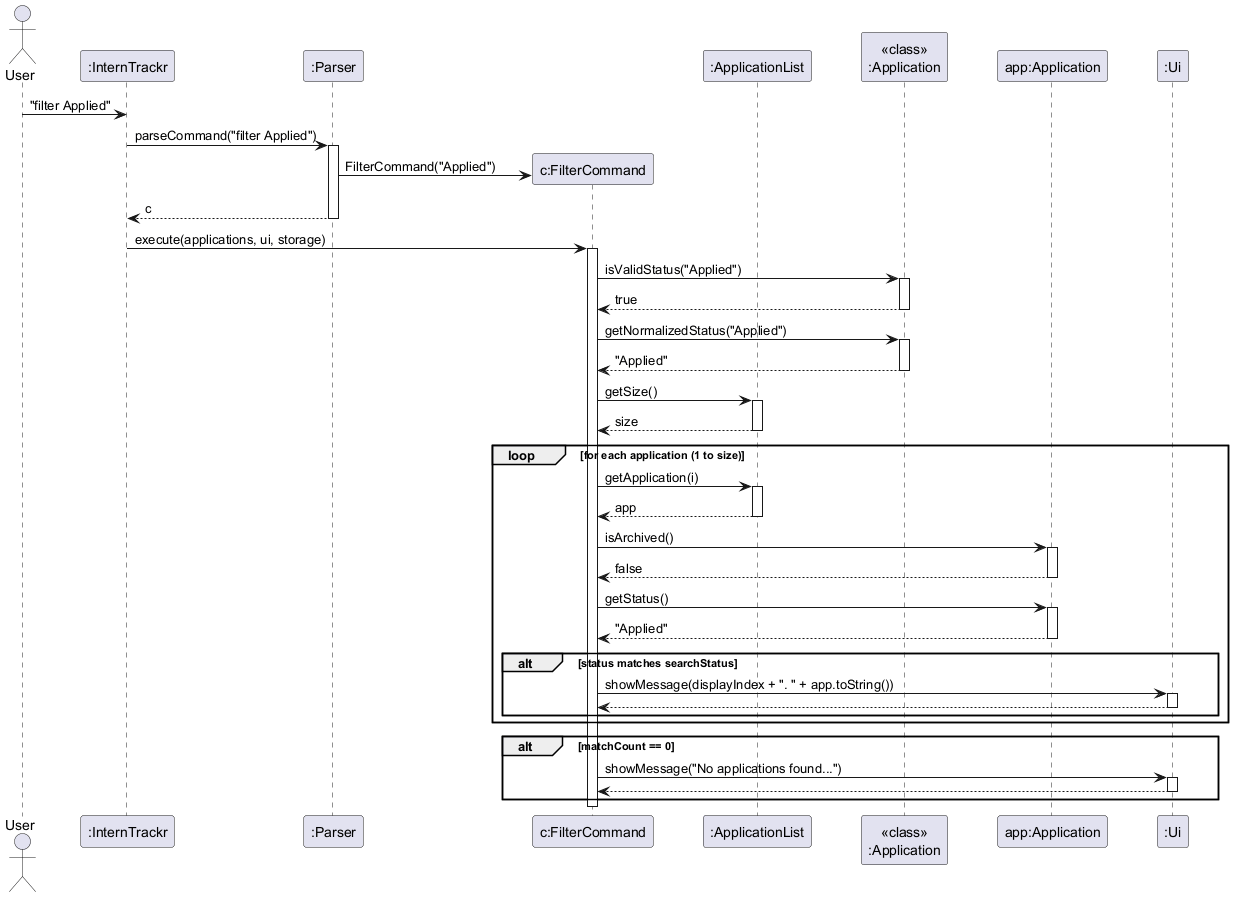

The diagram above was rendered by PlantUML. Its source (embedded in the PNG):
@startuml
skinparam ParticipantPadding 20
skinparam BoxPadding 10

actor User
participant ":InternTrackr" as IT
participant ":Parser" as P
participant "c:FilterCommand" as FC
participant ":ApplicationList" as AL
participant "<<class>>\n:Application" as AppClass
participant "app:Application" as App
participant ":Ui" as UI

User -> IT : "filter Applied"
IT -> P : parseCommand("filter Applied")
activate P
create FC
P -> FC : FilterCommand("Applied")
P --> IT : c
deactivate P

IT -> FC : execute(applications, ui, storage)
activate FC

FC -> AppClass : isValidStatus("Applied")
activate AppClass
AppClass --> FC : true
deactivate AppClass

FC -> AppClass : getNormalizedStatus("Applied")
activate AppClass
AppClass --> FC : "Applied"
deactivate AppClass

FC -> AL : getSize()
activate AL
AL --> FC : size
deactivate AL

loop for each application (1 to size)
    FC -> AL : getApplication(i)
    activate AL
    AL --> FC : app
    deactivate AL

    FC -> App : isArchived()
    activate App
    App --> FC : false
    deactivate App

    FC -> App : getStatus()
    activate App
    App --> FC : "Applied"
    deactivate App

    alt status matches searchStatus
        FC -> UI : showMessage(displayIndex + ". " + app.toString())
        activate UI
        UI --> FC
        deactivate UI
    end
end

alt matchCount == 0
    FC -> UI : showMessage("No applications found...")
    activate UI
    UI --> FC
    deactivate UI
end

deactivate FC
@enduml